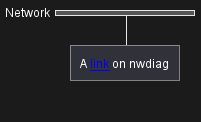

The diagram above was rendered by PlantUML. Its source (embedded in the PNG):
@startuml
nwdiag {
  network Network {
      Server [description="A [[http://plantuml.com link]] on nwdiag"];
  }
}
@enduml